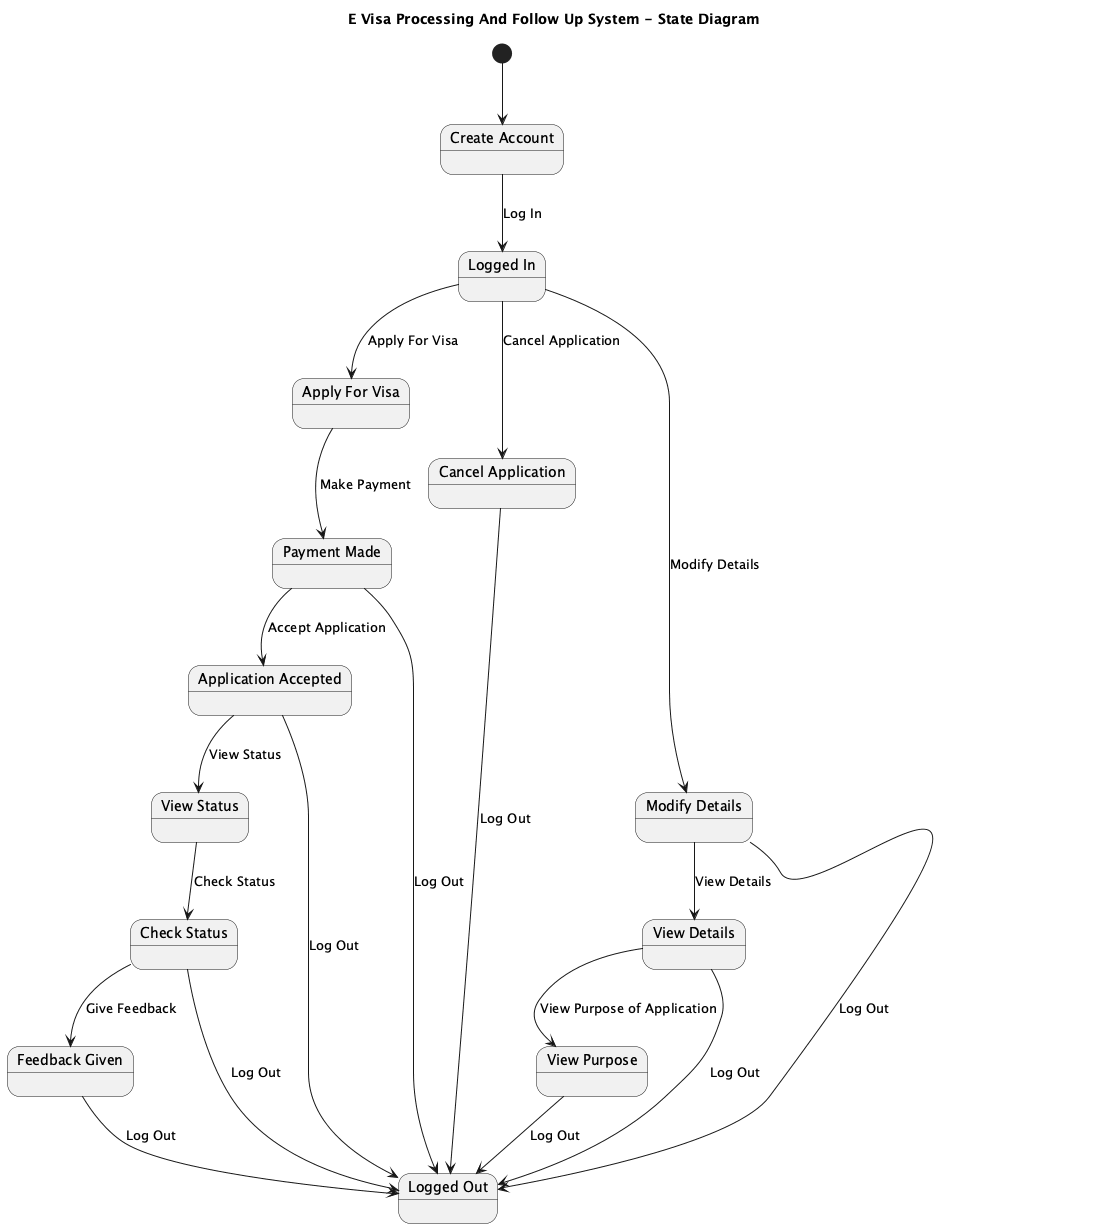

The diagram above was rendered by PlantUML. Its source (embedded in the PNG):
@startuml
title E Visa Processing And Follow Up System - State Diagram

[*] --> CreateAccount

state "Create Account" as CreateAccount
state "Logged In" as LoggedIn
state "Apply For Visa" as ApplyForVisa
state "Payment Made" as PaymentMade
state "Application Accepted" as ApplicationAccepted
state "View Status" as ViewStatus
state "Check Status" as CheckStatus
state "Cancel Application" as CancelApplication
state "Modify Details" as ModifyDetails
state "View Details" as ViewDetails
state "View Purpose" as ViewPurpose
state "Feedback Given" as FeedbackGiven
state "Logged Out" as LoggedOut

CreateAccount --> LoggedIn : Log In

LoggedIn --> ApplyForVisa : Apply For Visa
ApplyForVisa --> PaymentMade : Make Payment
PaymentMade --> ApplicationAccepted : Accept Application

ApplicationAccepted --> ViewStatus : View Status
ViewStatus --> CheckStatus : Check Status

LoggedIn --> CancelApplication : Cancel Application
LoggedIn --> ModifyDetails : Modify Details
ModifyDetails --> ViewDetails : View Details
ViewDetails --> ViewPurpose : View Purpose of Application

CheckStatus --> FeedbackGiven : Give Feedback

FeedbackGiven --> LoggedOut : Log Out

ApplicationAccepted --> LoggedOut : Log Out

PaymentMade --> LoggedOut : Log Out

CancelApplication --> LoggedOut : Log Out

ModifyDetails --> LoggedOut : Log Out

ViewDetails --> LoggedOut : Log Out

ViewPurpose --> LoggedOut : Log Out

CheckStatus --> LoggedOut : Log Out

@enduml